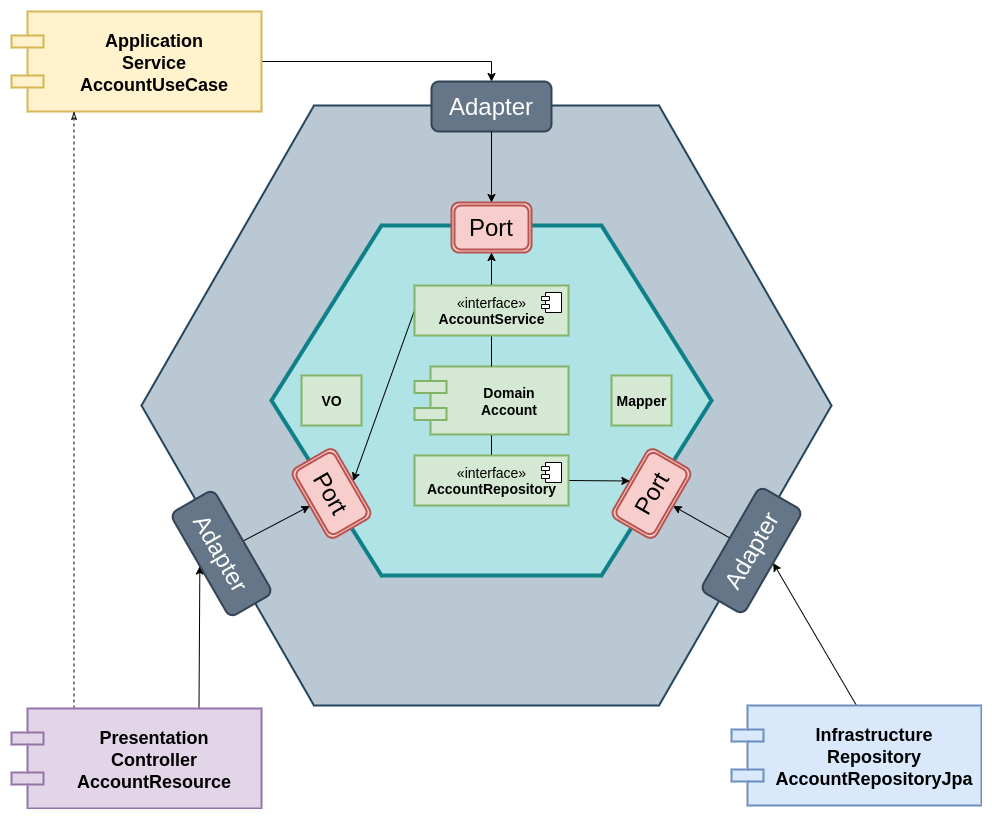

The diagram above was exported from draw.io. Its source (the exported page's mxGraphModel, read from the mxfile embedded in the PNG):
<mxGraphModel dx="1422" dy="-147" grid="1" gridSize="10" guides="1" tooltips="1" connect="1" arrows="1" fold="1" page="1" pageScale="1" pageWidth="1100" pageHeight="850" math="0" shadow="0">
  <root>
    <mxCell id="i5Y_rkhwWZaOl2pPvD1S-0" />
    <mxCell id="i5Y_rkhwWZaOl2pPvD1S-1" parent="i5Y_rkhwWZaOl2pPvD1S-0" />
    <mxCell id="i5Y_rkhwWZaOl2pPvD1S-2" value="" style="shape=hexagon;html=1;whiteSpace=wrap;perimeter=hexagonPerimeter;rounded=0;strokeColor=#23445d;strokeWidth=2;fontSize=24;align=center;fillColor=#bac8d3;" parent="i5Y_rkhwWZaOl2pPvD1S-1" vertex="1">
      <mxGeometry x="200" y="967" width="690" height="600" as="geometry" />
    </mxCell>
    <mxCell id="i5Y_rkhwWZaOl2pPvD1S-3" value="" style="shape=hexagon;html=1;whiteSpace=wrap;perimeter=hexagonPerimeter;strokeWidth=4;rounded=0;fontSize=24;align=center;fillColor=#b0e3e6;strokeColor=#0e8088;" parent="i5Y_rkhwWZaOl2pPvD1S-1" vertex="1">
      <mxGeometry x="330" y="1087" width="440" height="350" as="geometry" />
    </mxCell>
    <mxCell id="1iHlsH71Ye3VCg2Eyxs2-4" style="edgeStyle=none;rounded=0;orthogonalLoop=1;jettySize=auto;html=1;exitX=0.5;exitY=1;exitDx=0;exitDy=0;entryX=0.5;entryY=0;entryDx=0;entryDy=0;endArrow=none;endFill=0;" edge="1" parent="i5Y_rkhwWZaOl2pPvD1S-1" source="i5Y_rkhwWZaOl2pPvD1S-4" target="i5Y_rkhwWZaOl2pPvD1S-27">
      <mxGeometry relative="1" as="geometry" />
    </mxCell>
    <mxCell id="i5Y_rkhwWZaOl2pPvD1S-4" value="Domain&#10;Account" style="shape=component;align=center;spacingLeft=36;strokeColor=#82b366;strokeWidth=2;fontSize=14;fillColor=#d5e8d4;fontStyle=1" parent="i5Y_rkhwWZaOl2pPvD1S-1" vertex="1">
      <mxGeometry x="473" y="1228" width="154" height="68" as="geometry" />
    </mxCell>
    <mxCell id="i5Y_rkhwWZaOl2pPvD1S-6" value="Port" style="shape=ext;rounded=1;html=1;whiteSpace=wrap;double=1;strokeColor=#b85450;strokeWidth=2;fontSize=24;align=center;fillColor=#f8cecc;" parent="i5Y_rkhwWZaOl2pPvD1S-1" vertex="1">
      <mxGeometry x="510.00000000000006" y="1064" width="80" height="50" as="geometry" />
    </mxCell>
    <mxCell id="i5Y_rkhwWZaOl2pPvD1S-7" value="Adapter" style="shape=ext;rounded=1;html=1;whiteSpace=wrap;strokeColor=#314354;strokeWidth=2;fontSize=24;align=center;fillColor=#647687;fontColor=#ffffff;" parent="i5Y_rkhwWZaOl2pPvD1S-1" vertex="1">
      <mxGeometry x="490" y="943" width="120" height="50" as="geometry" />
    </mxCell>
    <mxCell id="i5Y_rkhwWZaOl2pPvD1S-8" value="" style="endArrow=classic;html=1;fontSize=24;exitX=0.5;exitY=1;exitDx=0;exitDy=0;entryX=0.5;entryY=0;entryDx=0;entryDy=0;" parent="i5Y_rkhwWZaOl2pPvD1S-1" source="i5Y_rkhwWZaOl2pPvD1S-7" target="i5Y_rkhwWZaOl2pPvD1S-6" edge="1">
      <mxGeometry width="50" height="50" relative="1" as="geometry">
        <mxPoint x="80" y="1637" as="sourcePoint" />
        <mxPoint x="130" y="1587" as="targetPoint" />
      </mxGeometry>
    </mxCell>
    <mxCell id="i5Y_rkhwWZaOl2pPvD1S-10" style="edgeStyle=orthogonalEdgeStyle;rounded=0;orthogonalLoop=1;jettySize=auto;html=1;exitX=1;exitY=0.5;exitDx=0;exitDy=0;entryX=0.5;entryY=0;entryDx=0;entryDy=0;startArrow=none;startFill=0;endArrow=classic;endFill=1;fontSize=24;" parent="i5Y_rkhwWZaOl2pPvD1S-1" source="i5Y_rkhwWZaOl2pPvD1S-11" target="i5Y_rkhwWZaOl2pPvD1S-7" edge="1">
      <mxGeometry relative="1" as="geometry" />
    </mxCell>
    <mxCell id="i5Y_rkhwWZaOl2pPvD1S-11" value="Application&#10;Service&#10;AccountUseCase" style="shape=component;align=center;spacingLeft=36;strokeColor=#d6b656;strokeWidth=2;fontSize=18;fillColor=#fff2cc;fontStyle=1" parent="i5Y_rkhwWZaOl2pPvD1S-1" vertex="1">
      <mxGeometry x="70" y="873" width="250" height="100" as="geometry" />
    </mxCell>
    <mxCell id="i5Y_rkhwWZaOl2pPvD1S-12" style="edgeStyle=none;rounded=0;orthogonalLoop=1;jettySize=auto;html=1;exitX=0.25;exitY=0;exitDx=0;exitDy=0;entryX=0.25;entryY=1;entryDx=0;entryDy=0;startArrow=none;startFill=0;endArrow=classicThin;endFill=0;fontSize=24;dashed=1;" parent="i5Y_rkhwWZaOl2pPvD1S-1" source="i5Y_rkhwWZaOl2pPvD1S-14" target="i5Y_rkhwWZaOl2pPvD1S-11" edge="1">
      <mxGeometry relative="1" as="geometry" />
    </mxCell>
    <mxCell id="i5Y_rkhwWZaOl2pPvD1S-13" style="rounded=0;orthogonalLoop=1;jettySize=auto;html=1;exitX=0.75;exitY=0;exitDx=0;exitDy=0;startArrow=none;startFill=0;endArrow=classic;endFill=1;fontSize=24;entryX=0.5;entryY=1;entryDx=0;entryDy=0;" parent="i5Y_rkhwWZaOl2pPvD1S-1" source="i5Y_rkhwWZaOl2pPvD1S-14" target="i5Y_rkhwWZaOl2pPvD1S-26" edge="1">
      <mxGeometry relative="1" as="geometry">
        <mxPoint x="220" y="1480" as="targetPoint" />
      </mxGeometry>
    </mxCell>
    <mxCell id="i5Y_rkhwWZaOl2pPvD1S-14" value="Presentation&#10;Controller&#10;AccountResource" style="shape=component;align=center;spacingLeft=36;strokeColor=#9673a6;strokeWidth=2;fontSize=18;fillColor=#e1d5e7;fontStyle=1" parent="i5Y_rkhwWZaOl2pPvD1S-1" vertex="1">
      <mxGeometry x="70" y="1570" width="250" height="100" as="geometry" />
    </mxCell>
    <mxCell id="i5Y_rkhwWZaOl2pPvD1S-16" style="rounded=0;orthogonalLoop=1;jettySize=auto;html=1;exitX=0.5;exitY=0;exitDx=0;exitDy=0;entryX=0.5;entryY=1;entryDx=0;entryDy=0;startArrow=none;startFill=0;endArrow=classic;endFill=1;fontSize=24;" parent="i5Y_rkhwWZaOl2pPvD1S-1" source="i5Y_rkhwWZaOl2pPvD1S-23" target="i5Y_rkhwWZaOl2pPvD1S-21" edge="1">
      <mxGeometry relative="1" as="geometry" />
    </mxCell>
    <mxCell id="i5Y_rkhwWZaOl2pPvD1S-18" style="rounded=0;orthogonalLoop=1;jettySize=auto;html=1;exitX=0.5;exitY=0;exitDx=0;exitDy=0;entryX=0.5;entryY=1;entryDx=0;entryDy=0;startArrow=none;startFill=0;endArrow=classic;endFill=1;fontSize=24;" parent="i5Y_rkhwWZaOl2pPvD1S-1" source="i5Y_rkhwWZaOl2pPvD1S-19" target="i5Y_rkhwWZaOl2pPvD1S-23" edge="1">
      <mxGeometry relative="1" as="geometry" />
    </mxCell>
    <mxCell id="i5Y_rkhwWZaOl2pPvD1S-19" value="Infrastructure&#10;Repository&#10;AccountRepositoryJpa" style="shape=component;align=center;spacingLeft=36;strokeColor=#6c8ebf;strokeWidth=2;fontSize=18;fillColor=#dae8fc;fontStyle=1" parent="i5Y_rkhwWZaOl2pPvD1S-1" vertex="1">
      <mxGeometry x="790" y="1567" width="250" height="100" as="geometry" />
    </mxCell>
    <mxCell id="i5Y_rkhwWZaOl2pPvD1S-21" value="Port" style="shape=ext;rounded=1;html=1;whiteSpace=wrap;double=1;strokeColor=#b85450;strokeWidth=2;fontSize=24;align=center;fillColor=#f8cecc;rotation=-60;" parent="i5Y_rkhwWZaOl2pPvD1S-1" vertex="1">
      <mxGeometry x="670" y="1330" width="80" height="50" as="geometry" />
    </mxCell>
    <mxCell id="i5Y_rkhwWZaOl2pPvD1S-22" value="Port" style="shape=ext;rounded=1;html=1;whiteSpace=wrap;double=1;strokeColor=#b85450;strokeWidth=2;fontSize=24;align=center;fillColor=#f8cecc;rotation=60;" parent="i5Y_rkhwWZaOl2pPvD1S-1" vertex="1">
      <mxGeometry x="350" y="1330" width="80" height="50" as="geometry" />
    </mxCell>
    <mxCell id="i5Y_rkhwWZaOl2pPvD1S-23" value="Adapter" style="shape=ext;rounded=1;html=1;whiteSpace=wrap;strokeColor=#314354;strokeWidth=2;fontSize=24;align=center;fillColor=#647687;fontColor=#ffffff;rotation=-60;" parent="i5Y_rkhwWZaOl2pPvD1S-1" vertex="1">
      <mxGeometry x="750" y="1387" width="120" height="50" as="geometry" />
    </mxCell>
    <mxCell id="i5Y_rkhwWZaOl2pPvD1S-25" style="edgeStyle=none;rounded=0;orthogonalLoop=1;jettySize=auto;html=1;exitX=0.5;exitY=0;exitDx=0;exitDy=0;entryX=0.5;entryY=1;entryDx=0;entryDy=0;startArrow=none;startFill=0;endArrow=classic;endFill=1;fontSize=24;" parent="i5Y_rkhwWZaOl2pPvD1S-1" source="i5Y_rkhwWZaOl2pPvD1S-26" target="i5Y_rkhwWZaOl2pPvD1S-22" edge="1">
      <mxGeometry relative="1" as="geometry" />
    </mxCell>
    <mxCell id="i5Y_rkhwWZaOl2pPvD1S-26" value="Adapter" style="shape=ext;rounded=1;html=1;whiteSpace=wrap;strokeColor=#314354;strokeWidth=2;fontSize=24;align=center;fillColor=#647687;fontColor=#ffffff;rotation=60;" parent="i5Y_rkhwWZaOl2pPvD1S-1" vertex="1">
      <mxGeometry x="220" y="1390" width="120" height="50" as="geometry" />
    </mxCell>
    <mxCell id="1iHlsH71Ye3VCg2Eyxs2-0" style="rounded=0;orthogonalLoop=1;jettySize=auto;html=1;exitX=1;exitY=0.5;exitDx=0;exitDy=0;entryX=0.5;entryY=0;entryDx=0;entryDy=0;" edge="1" parent="i5Y_rkhwWZaOl2pPvD1S-1" source="i5Y_rkhwWZaOl2pPvD1S-27" target="i5Y_rkhwWZaOl2pPvD1S-21">
      <mxGeometry relative="1" as="geometry" />
    </mxCell>
    <mxCell id="i5Y_rkhwWZaOl2pPvD1S-27" value="«interface»&lt;br style=&quot;font-size: 14px;&quot;&gt;&lt;b style=&quot;font-size: 14px;&quot;&gt;AccountRepository&lt;/b&gt;" style="html=1;strokeColor=#82b366;strokeWidth=2;fontSize=14;align=center;fillColor=#d5e8d4;" parent="i5Y_rkhwWZaOl2pPvD1S-1" vertex="1">
      <mxGeometry x="473" y="1317" width="154" height="50" as="geometry" />
    </mxCell>
    <mxCell id="i5Y_rkhwWZaOl2pPvD1S-28" value="" style="shape=component;jettyWidth=8;jettyHeight=4;" parent="i5Y_rkhwWZaOl2pPvD1S-27" vertex="1">
      <mxGeometry x="1" width="20" height="20" relative="1" as="geometry">
        <mxPoint x="-27" y="7" as="offset" />
      </mxGeometry>
    </mxCell>
    <mxCell id="1iHlsH71Ye3VCg2Eyxs2-1" style="edgeStyle=none;rounded=0;orthogonalLoop=1;jettySize=auto;html=1;exitX=0.5;exitY=0;exitDx=0;exitDy=0;entryX=0.5;entryY=1;entryDx=0;entryDy=0;" edge="1" parent="i5Y_rkhwWZaOl2pPvD1S-1" source="i5Y_rkhwWZaOl2pPvD1S-29" target="i5Y_rkhwWZaOl2pPvD1S-6">
      <mxGeometry relative="1" as="geometry" />
    </mxCell>
    <mxCell id="1iHlsH71Ye3VCg2Eyxs2-2" style="edgeStyle=none;rounded=0;orthogonalLoop=1;jettySize=auto;html=1;exitX=0;exitY=0.5;exitDx=0;exitDy=0;entryX=0.5;entryY=0;entryDx=0;entryDy=0;" edge="1" parent="i5Y_rkhwWZaOl2pPvD1S-1" source="i5Y_rkhwWZaOl2pPvD1S-29" target="i5Y_rkhwWZaOl2pPvD1S-22">
      <mxGeometry relative="1" as="geometry" />
    </mxCell>
    <mxCell id="1iHlsH71Ye3VCg2Eyxs2-5" style="edgeStyle=none;rounded=0;orthogonalLoop=1;jettySize=auto;html=1;exitX=0.5;exitY=1;exitDx=0;exitDy=0;entryX=0.5;entryY=0;entryDx=0;entryDy=0;endArrow=none;endFill=0;" edge="1" parent="i5Y_rkhwWZaOl2pPvD1S-1" source="i5Y_rkhwWZaOl2pPvD1S-29" target="i5Y_rkhwWZaOl2pPvD1S-4">
      <mxGeometry relative="1" as="geometry" />
    </mxCell>
    <mxCell id="i5Y_rkhwWZaOl2pPvD1S-29" value="«interface»&lt;br style=&quot;font-size: 14px&quot;&gt;&lt;b style=&quot;font-size: 14px&quot;&gt;AccountService&lt;/b&gt;" style="html=1;strokeColor=#82b366;strokeWidth=2;fontSize=14;align=center;fillColor=#d5e8d4;" parent="i5Y_rkhwWZaOl2pPvD1S-1" vertex="1">
      <mxGeometry x="473" y="1147" width="154" height="50" as="geometry" />
    </mxCell>
    <mxCell id="i5Y_rkhwWZaOl2pPvD1S-30" value="" style="shape=component;jettyWidth=8;jettyHeight=4;" parent="i5Y_rkhwWZaOl2pPvD1S-29" vertex="1">
      <mxGeometry x="1" width="20" height="20" relative="1" as="geometry">
        <mxPoint x="-27" y="7" as="offset" />
      </mxGeometry>
    </mxCell>
    <mxCell id="i5Y_rkhwWZaOl2pPvD1S-31" value="VO" style="html=1;strokeColor=#82b366;strokeWidth=2;fontSize=14;align=center;fillColor=#d5e8d4;fontStyle=1" parent="i5Y_rkhwWZaOl2pPvD1S-1" vertex="1">
      <mxGeometry x="360" y="1237" width="60" height="50" as="geometry" />
    </mxCell>
    <mxCell id="i5Y_rkhwWZaOl2pPvD1S-32" value="Mapper" style="html=1;strokeColor=#82b366;strokeWidth=2;fontSize=14;align=center;fillColor=#d5e8d4;fontStyle=1" parent="i5Y_rkhwWZaOl2pPvD1S-1" vertex="1">
      <mxGeometry x="670" y="1237" width="60" height="50" as="geometry" />
    </mxCell>
  </root>
</mxGraphModel>